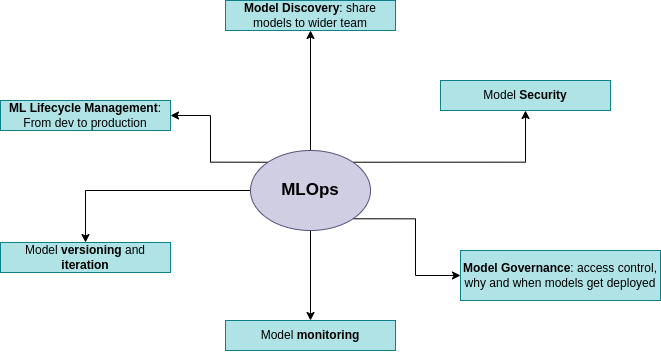

The diagram above was exported from draw.io. Its source (the exported page's mxGraphModel, read from the mxfile embedded in the PNG):
<mxGraphModel dx="965" dy="573" grid="1" gridSize="10" guides="1" tooltips="1" connect="1" arrows="1" fold="1" page="1" pageScale="1" pageWidth="827" pageHeight="583" math="0" shadow="0">
  <root>
    <mxCell id="__Ham1cqugoY8s_Jx7Mu-0" />
    <mxCell id="__Ham1cqugoY8s_Jx7Mu-1" parent="__Ham1cqugoY8s_Jx7Mu-0" />
    <mxCell id="__Ham1cqugoY8s_Jx7Mu-16" style="edgeStyle=orthogonalEdgeStyle;rounded=0;orthogonalLoop=1;jettySize=auto;html=1;exitX=0;exitY=0.5;exitDx=0;exitDy=0;entryX=0.5;entryY=0;entryDx=0;entryDy=0;" edge="1" parent="__Ham1cqugoY8s_Jx7Mu-1" source="__Ham1cqugoY8s_Jx7Mu-3" target="__Ham1cqugoY8s_Jx7Mu-8">
      <mxGeometry relative="1" as="geometry" />
    </mxCell>
    <mxCell id="__Ham1cqugoY8s_Jx7Mu-19" style="edgeStyle=orthogonalEdgeStyle;rounded=0;orthogonalLoop=1;jettySize=auto;html=1;exitX=0.5;exitY=1;exitDx=0;exitDy=0;" edge="1" parent="__Ham1cqugoY8s_Jx7Mu-1" source="__Ham1cqugoY8s_Jx7Mu-3" target="__Ham1cqugoY8s_Jx7Mu-9">
      <mxGeometry relative="1" as="geometry" />
    </mxCell>
    <mxCell id="__Ham1cqugoY8s_Jx7Mu-20" style="edgeStyle=orthogonalEdgeStyle;rounded=0;orthogonalLoop=1;jettySize=auto;html=1;exitX=1;exitY=1;exitDx=0;exitDy=0;entryX=0;entryY=0.5;entryDx=0;entryDy=0;" edge="1" parent="__Ham1cqugoY8s_Jx7Mu-1" source="__Ham1cqugoY8s_Jx7Mu-3" target="__Ham1cqugoY8s_Jx7Mu-10">
      <mxGeometry relative="1" as="geometry" />
    </mxCell>
    <mxCell id="__Ham1cqugoY8s_Jx7Mu-21" style="edgeStyle=orthogonalEdgeStyle;rounded=0;orthogonalLoop=1;jettySize=auto;html=1;exitX=1;exitY=0;exitDx=0;exitDy=0;" edge="1" parent="__Ham1cqugoY8s_Jx7Mu-1" source="__Ham1cqugoY8s_Jx7Mu-3" target="__Ham1cqugoY8s_Jx7Mu-11">
      <mxGeometry relative="1" as="geometry" />
    </mxCell>
    <mxCell id="__Ham1cqugoY8s_Jx7Mu-22" style="edgeStyle=orthogonalEdgeStyle;rounded=0;orthogonalLoop=1;jettySize=auto;html=1;exitX=0.5;exitY=0;exitDx=0;exitDy=0;entryX=0.5;entryY=1;entryDx=0;entryDy=0;" edge="1" parent="__Ham1cqugoY8s_Jx7Mu-1" source="__Ham1cqugoY8s_Jx7Mu-3" target="__Ham1cqugoY8s_Jx7Mu-12">
      <mxGeometry relative="1" as="geometry" />
    </mxCell>
    <mxCell id="__Ham1cqugoY8s_Jx7Mu-23" style="edgeStyle=orthogonalEdgeStyle;rounded=0;orthogonalLoop=1;jettySize=auto;html=1;exitX=0;exitY=0;exitDx=0;exitDy=0;entryX=1;entryY=0.5;entryDx=0;entryDy=0;" edge="1" parent="__Ham1cqugoY8s_Jx7Mu-1" source="__Ham1cqugoY8s_Jx7Mu-3" target="__Ham1cqugoY8s_Jx7Mu-4">
      <mxGeometry relative="1" as="geometry" />
    </mxCell>
    <mxCell id="__Ham1cqugoY8s_Jx7Mu-3" value="&lt;b&gt;&lt;font style=&quot;font-size: 17px&quot;&gt;MLOps&lt;/font&gt;&lt;/b&gt;" style="ellipse;whiteSpace=wrap;html=1;fillColor=#d0cee2;strokeColor=#56517e;" vertex="1" parent="__Ham1cqugoY8s_Jx7Mu-1">
      <mxGeometry x="370" y="220" width="120" height="80" as="geometry" />
    </mxCell>
    <mxCell id="__Ham1cqugoY8s_Jx7Mu-4" value="&lt;b&gt;ML Lifecycle Management&lt;/b&gt;: From dev to production" style="text;html=1;strokeColor=#0e8088;fillColor=#b0e3e6;align=center;verticalAlign=middle;whiteSpace=wrap;rounded=0;" vertex="1" parent="__Ham1cqugoY8s_Jx7Mu-1">
      <mxGeometry x="120" y="170" width="170" height="30" as="geometry" />
    </mxCell>
    <mxCell id="__Ham1cqugoY8s_Jx7Mu-8" value="Model &lt;b&gt;versioning&lt;/b&gt; and &lt;b&gt;iteration&lt;/b&gt;" style="text;html=1;strokeColor=#0e8088;fillColor=#b0e3e6;align=center;verticalAlign=middle;whiteSpace=wrap;rounded=0;" vertex="1" parent="__Ham1cqugoY8s_Jx7Mu-1">
      <mxGeometry x="120" y="312" width="170" height="30" as="geometry" />
    </mxCell>
    <mxCell id="__Ham1cqugoY8s_Jx7Mu-9" value="Model &lt;b&gt;monitoring&lt;/b&gt;" style="text;html=1;strokeColor=#0e8088;fillColor=#b0e3e6;align=center;verticalAlign=middle;whiteSpace=wrap;rounded=0;" vertex="1" parent="__Ham1cqugoY8s_Jx7Mu-1">
      <mxGeometry x="345" y="390" width="170" height="30" as="geometry" />
    </mxCell>
    <mxCell id="__Ham1cqugoY8s_Jx7Mu-10" value="&lt;b&gt;Model Governance&lt;/b&gt;: access control, why and when models get deployed" style="text;html=1;strokeColor=#0e8088;fillColor=#b0e3e6;align=center;verticalAlign=middle;whiteSpace=wrap;rounded=0;" vertex="1" parent="__Ham1cqugoY8s_Jx7Mu-1">
      <mxGeometry x="580" y="320" width="200" height="50" as="geometry" />
    </mxCell>
    <mxCell id="__Ham1cqugoY8s_Jx7Mu-11" value="Model &lt;b&gt;Security&lt;/b&gt;" style="text;html=1;strokeColor=#0e8088;fillColor=#b0e3e6;align=center;verticalAlign=middle;whiteSpace=wrap;rounded=0;" vertex="1" parent="__Ham1cqugoY8s_Jx7Mu-1">
      <mxGeometry x="560" y="150" width="170" height="30" as="geometry" />
    </mxCell>
    <mxCell id="__Ham1cqugoY8s_Jx7Mu-12" value="&lt;b&gt;Model Discovery&lt;/b&gt;: share models to wider team" style="text;html=1;strokeColor=#0e8088;fillColor=#b0e3e6;align=center;verticalAlign=middle;whiteSpace=wrap;rounded=0;" vertex="1" parent="__Ham1cqugoY8s_Jx7Mu-1">
      <mxGeometry x="345" y="70" width="170" height="30" as="geometry" />
    </mxCell>
  </root>
</mxGraphModel>